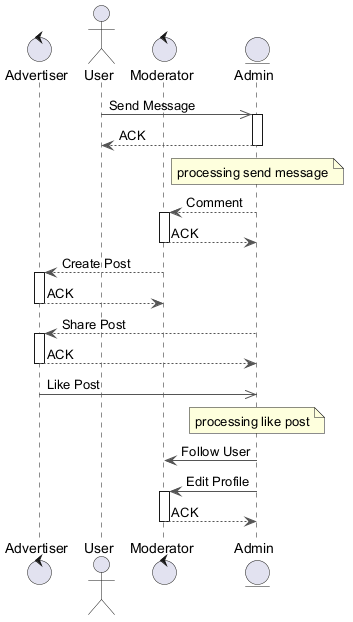

The diagram above was rendered by PlantUML. Its source (embedded in the PNG):
@startuml
skinparam backgroundColor #FFFFFF
skinparam classBackgroundColor #F1F8E9
skinparam classBorderColor #33691E
skinparam ArrowColor #555555
control "Advertiser" as A
actor "User" as U
control "Moderator" as M
entity "Admin" as A2
U ->> A2 : Send Message
activate A2
A2 --> U : ACK
deactivate A2
note over A2 : processing send message
A2 --> M : Comment
activate M
M --> A2 : ACK
deactivate M
M --> A : Create Post
activate A
A --> M : ACK
deactivate A
A2 --> A : Share Post
activate A
A --> A2 : ACK
deactivate A
A ->> A2 : Like Post
note over A2 : processing like post
A2 -> M : Follow User
A2 -> M : Edit Profile
activate M
M --> A2 : ACK
deactivate M
@enduml